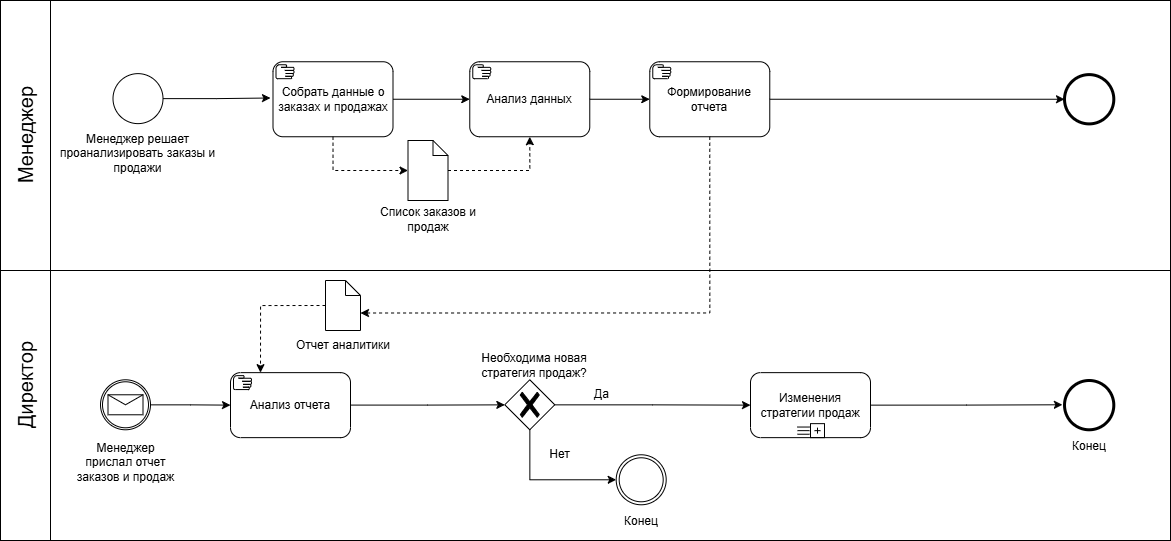

The diagram above was exported from draw.io. Its source (the exported page's mxGraphModel, read from the mxfile embedded in the PNG):
<mxGraphModel dx="1687" dy="878" grid="1" gridSize="10" guides="1" tooltips="1" connect="1" arrows="1" fold="1" page="1" pageScale="1" pageWidth="1169" pageHeight="1654" math="0" shadow="0">
  <root>
    <mxCell id="0" />
    <mxCell id="1" parent="0" />
    <mxCell id="GgNgR-RJVR8I2QYZOuqO-1" value="" style="rounded=0;whiteSpace=wrap;html=1;fillColor=none;movable=1;resizable=1;rotatable=1;deletable=1;editable=1;locked=0;connectable=1;" vertex="1" parent="1">
      <mxGeometry y="250" width="1170" height="270" as="geometry" />
    </mxCell>
    <mxCell id="GgNgR-RJVR8I2QYZOuqO-2" value="" style="rounded=0;whiteSpace=wrap;html=1;fillColor=none;movable=0;resizable=0;rotatable=0;deletable=0;editable=0;locked=1;connectable=0;" vertex="1" parent="1">
      <mxGeometry y="520" width="1170" height="270" as="geometry" />
    </mxCell>
    <mxCell id="GgNgR-RJVR8I2QYZOuqO-3" value="Менеджер" style="text;html=1;align=center;verticalAlign=middle;whiteSpace=wrap;rounded=0;rotation=-90;fontSize=20;movable=1;resizable=1;rotatable=1;deletable=1;editable=1;locked=0;connectable=1;" vertex="1" parent="1">
      <mxGeometry x="-27.5" y="370" width="105" height="30" as="geometry" />
    </mxCell>
    <mxCell id="GgNgR-RJVR8I2QYZOuqO-4" value="Директор" style="text;html=1;align=center;verticalAlign=middle;whiteSpace=wrap;rounded=0;rotation=-90;fontSize=20;movable=1;resizable=1;rotatable=1;deletable=1;editable=1;locked=0;connectable=1;" vertex="1" parent="1">
      <mxGeometry x="-27.5" y="620" width="105" height="30" as="geometry" />
    </mxCell>
    <mxCell id="GgNgR-RJVR8I2QYZOuqO-5" value="" style="points=[[0.145,0.145,0],[0.5,0,0],[0.855,0.145,0],[1,0.5,0],[0.855,0.855,0],[0.5,1,0],[0.145,0.855,0],[0,0.5,0]];shape=mxgraph.bpmn.event;html=1;verticalLabelPosition=bottom;labelBackgroundColor=#ffffff;verticalAlign=top;align=center;perimeter=ellipsePerimeter;outlineConnect=0;aspect=fixed;outline=catching;symbol=message;movable=1;resizable=1;rotatable=1;deletable=1;editable=1;locked=0;connectable=1;" vertex="1" parent="1">
      <mxGeometry x="100" y="629.28" width="50" height="50" as="geometry" />
    </mxCell>
    <mxCell id="GgNgR-RJVR8I2QYZOuqO-6" value="Менеджер прислал отчет заказов и продаж" style="text;html=1;strokeColor=none;fillColor=none;align=center;verticalAlign=middle;whiteSpace=wrap;rounded=0;movable=1;resizable=1;rotatable=1;deletable=1;editable=1;locked=0;connectable=1;" vertex="1" parent="1">
      <mxGeometry x="72.5" y="696.78" width="105" height="30" as="geometry" />
    </mxCell>
    <mxCell id="GgNgR-RJVR8I2QYZOuqO-7" style="edgeStyle=orthogonalEdgeStyle;rounded=0;orthogonalLoop=1;jettySize=auto;html=1;entryX=0;entryY=0.5;entryDx=0;entryDy=0;entryPerimeter=0;movable=1;resizable=1;rotatable=1;deletable=1;editable=1;locked=0;connectable=1;" edge="1" parent="1" source="GgNgR-RJVR8I2QYZOuqO-5" target="GgNgR-RJVR8I2QYZOuqO-11">
      <mxGeometry relative="1" as="geometry">
        <mxPoint x="200" y="654.28" as="targetPoint" />
      </mxGeometry>
    </mxCell>
    <mxCell id="GgNgR-RJVR8I2QYZOuqO-8" style="edgeStyle=orthogonalEdgeStyle;rounded=0;orthogonalLoop=1;jettySize=auto;html=1;entryX=0;entryY=0.5;entryDx=0;entryDy=0;entryPerimeter=0;exitX=1;exitY=0.5;exitDx=0;exitDy=0;exitPerimeter=0;movable=1;resizable=1;rotatable=1;deletable=1;editable=1;locked=0;connectable=1;" edge="1" parent="1" source="GgNgR-RJVR8I2QYZOuqO-20">
      <mxGeometry relative="1" as="geometry">
        <mxPoint x="980" y="654.28" as="sourcePoint" />
        <mxPoint x="1061.8899999999999" y="654.28" as="targetPoint" />
      </mxGeometry>
    </mxCell>
    <mxCell id="GgNgR-RJVR8I2QYZOuqO-9" value="Конец" style="text;html=1;strokeColor=none;fillColor=none;align=center;verticalAlign=middle;whiteSpace=wrap;rounded=0;movable=1;resizable=1;rotatable=1;deletable=1;editable=1;locked=0;connectable=1;" vertex="1" parent="1">
      <mxGeometry x="1041.77" y="686.78" width="93.79" height="17.5" as="geometry" />
    </mxCell>
    <mxCell id="GgNgR-RJVR8I2QYZOuqO-10" style="edgeStyle=orthogonalEdgeStyle;rounded=0;orthogonalLoop=1;jettySize=auto;html=1;movable=1;resizable=1;rotatable=1;deletable=1;editable=1;locked=0;connectable=1;" edge="1" parent="1" source="GgNgR-RJVR8I2QYZOuqO-11" target="GgNgR-RJVR8I2QYZOuqO-13">
      <mxGeometry relative="1" as="geometry" />
    </mxCell>
    <mxCell id="GgNgR-RJVR8I2QYZOuqO-11" value="Анализ отчета" style="points=[[0.25,0,0],[0.5,0,0],[0.75,0,0],[1,0.25,0],[1,0.5,0],[1,0.75,0],[0.75,1,0],[0.5,1,0],[0.25,1,0],[0,0.75,0],[0,0.5,0],[0,0.25,0]];shape=mxgraph.bpmn.task;whiteSpace=wrap;rectStyle=rounded;size=10;html=1;container=1;expand=0;collapsible=0;taskMarker=manual;movable=1;resizable=1;rotatable=1;deletable=1;editable=1;locked=0;connectable=1;" vertex="1" parent="1">
      <mxGeometry x="230" y="622.14" width="120" height="65" as="geometry" />
    </mxCell>
    <mxCell id="GgNgR-RJVR8I2QYZOuqO-12" style="edgeStyle=orthogonalEdgeStyle;rounded=0;orthogonalLoop=1;jettySize=auto;html=1;entryX=0;entryY=0.5;entryDx=0;entryDy=0;entryPerimeter=0;movable=1;resizable=1;rotatable=1;deletable=1;editable=1;locked=0;connectable=1;" edge="1" parent="1" source="GgNgR-RJVR8I2QYZOuqO-13" target="GgNgR-RJVR8I2QYZOuqO-20">
      <mxGeometry relative="1" as="geometry">
        <mxPoint x="860" y="654.28" as="targetPoint" />
      </mxGeometry>
    </mxCell>
    <mxCell id="GgNgR-RJVR8I2QYZOuqO-13" value="" style="points=[[0.25,0.25,0],[0.5,0,0],[0.75,0.25,0],[1,0.5,0],[0.75,0.75,0],[0.5,1,0],[0.25,0.75,0],[0,0.5,0]];shape=mxgraph.bpmn.gateway2;html=1;verticalLabelPosition=bottom;labelBackgroundColor=#ffffff;verticalAlign=top;align=center;perimeter=rhombusPerimeter;outlineConnect=0;outline=none;symbol=none;gwType=exclusive;movable=1;resizable=1;rotatable=1;deletable=1;editable=1;locked=0;connectable=1;" vertex="1" parent="1">
      <mxGeometry x="504.27" y="629.28" width="50" height="50" as="geometry" />
    </mxCell>
    <mxCell id="GgNgR-RJVR8I2QYZOuqO-14" value="Необходима новая стратегия продаж?" style="text;html=1;strokeColor=none;fillColor=none;align=center;verticalAlign=middle;whiteSpace=wrap;rounded=0;movable=1;resizable=1;rotatable=1;deletable=1;editable=1;locked=0;connectable=1;" vertex="1" parent="1">
      <mxGeometry x="473.79" y="600" width="120" height="30" as="geometry" />
    </mxCell>
    <mxCell id="GgNgR-RJVR8I2QYZOuqO-15" value="Да" style="text;html=1;strokeColor=none;fillColor=none;align=center;verticalAlign=middle;whiteSpace=wrap;rounded=0;movable=1;resizable=1;rotatable=1;deletable=1;editable=1;locked=0;connectable=1;" vertex="1" parent="1">
      <mxGeometry x="554.27" y="636.78" width="95" height="15" as="geometry" />
    </mxCell>
    <mxCell id="GgNgR-RJVR8I2QYZOuqO-16" value="" style="points=[[0.145,0.145,0],[0.5,0,0],[0.855,0.145,0],[1,0.5,0],[0.855,0.855,0],[0.5,1,0],[0.145,0.855,0],[0,0.5,0]];shape=mxgraph.bpmn.event;html=1;verticalLabelPosition=bottom;labelBackgroundColor=#ffffff;verticalAlign=top;align=center;perimeter=ellipsePerimeter;outlineConnect=0;aspect=fixed;outline=throwing;symbol=general;movable=1;resizable=1;rotatable=1;deletable=1;editable=1;locked=0;connectable=1;" vertex="1" parent="1">
      <mxGeometry x="615.6899999999998" y="704.28" width="50" height="50" as="geometry" />
    </mxCell>
    <mxCell id="GgNgR-RJVR8I2QYZOuqO-17" value="Конец" style="text;html=1;strokeColor=none;fillColor=none;align=center;verticalAlign=middle;whiteSpace=wrap;rounded=0;movable=1;resizable=1;rotatable=1;deletable=1;editable=1;locked=0;connectable=1;" vertex="1" parent="1">
      <mxGeometry x="593.79" y="761.78" width="93.79" height="17.5" as="geometry" />
    </mxCell>
    <mxCell id="GgNgR-RJVR8I2QYZOuqO-18" style="edgeStyle=orthogonalEdgeStyle;rounded=0;orthogonalLoop=1;jettySize=auto;html=1;entryX=0;entryY=0.5;entryDx=0;entryDy=0;entryPerimeter=0;movable=1;resizable=1;rotatable=1;deletable=1;editable=1;locked=0;connectable=1;" edge="1" parent="1" source="GgNgR-RJVR8I2QYZOuqO-13" target="GgNgR-RJVR8I2QYZOuqO-16">
      <mxGeometry relative="1" as="geometry">
        <Array as="points">
          <mxPoint x="529" y="728.78" />
        </Array>
      </mxGeometry>
    </mxCell>
    <mxCell id="GgNgR-RJVR8I2QYZOuqO-19" value="Нет" style="text;html=1;strokeColor=none;fillColor=none;align=center;verticalAlign=middle;whiteSpace=wrap;rounded=0;movable=1;resizable=1;rotatable=1;deletable=1;editable=1;locked=0;connectable=1;" vertex="1" parent="1">
      <mxGeometry x="512.29" y="696.78" width="95" height="15" as="geometry" />
    </mxCell>
    <mxCell id="GgNgR-RJVR8I2QYZOuqO-20" value="Изменения стратегии продаж" style="points=[[0.25,0,0],[0.5,0,0],[0.75,0,0],[1,0.25,0],[1,0.5,0],[1,0.75,0],[0.75,1,0],[0.5,1,0],[0.25,1,0],[0,0.75,0],[0,0.5,0],[0,0.25,0]];shape=mxgraph.bpmn.task;whiteSpace=wrap;rectStyle=rounded;size=10;html=1;container=1;expand=0;collapsible=0;taskMarker=abstract;isLoopSub=1;isLoopMultiSeq=1;movable=1;resizable=1;rotatable=1;deletable=1;editable=1;locked=0;connectable=1;" vertex="1" parent="1">
      <mxGeometry x="750" y="622.14" width="120" height="65" as="geometry" />
    </mxCell>
    <mxCell id="GgNgR-RJVR8I2QYZOuqO-21" value="" style="points=[[0.145,0.145,0],[0.5,0,0],[0.855,0.145,0],[1,0.5,0],[0.855,0.855,0],[0.5,1,0],[0.145,0.855,0],[0,0.5,0]];shape=mxgraph.bpmn.event;html=1;verticalLabelPosition=bottom;labelBackgroundColor=#ffffff;verticalAlign=top;align=center;perimeter=ellipsePerimeter;outlineConnect=0;aspect=fixed;outline=end;symbol=terminate2;movable=1;resizable=1;rotatable=1;deletable=1;editable=1;locked=0;connectable=1;" vertex="1" parent="1">
      <mxGeometry x="1064.02" y="630" width="49.28" height="49.28" as="geometry" />
    </mxCell>
    <mxCell id="GgNgR-RJVR8I2QYZOuqO-22" value="" style="rounded=0;whiteSpace=wrap;html=1;fillColor=none;movable=1;resizable=1;rotatable=1;deletable=1;editable=1;locked=0;connectable=1;" vertex="1" parent="1">
      <mxGeometry y="250" width="50" height="540" as="geometry" />
    </mxCell>
    <mxCell id="GgNgR-RJVR8I2QYZOuqO-23" value="" style="points=[[0.145,0.145,0],[0.5,0,0],[0.855,0.145,0],[1,0.5,0],[0.855,0.855,0],[0.5,1,0],[0.145,0.855,0],[0,0.5,0]];shape=mxgraph.bpmn.event;html=1;verticalLabelPosition=bottom;labelBackgroundColor=#ffffff;verticalAlign=top;align=center;perimeter=ellipsePerimeter;outlineConnect=0;aspect=fixed;outline=standard;symbol=general;movable=1;resizable=1;rotatable=1;deletable=1;editable=1;locked=0;connectable=1;" vertex="1" parent="1">
      <mxGeometry x="112.5" y="323.13" width="50" height="50" as="geometry" />
    </mxCell>
    <mxCell id="GgNgR-RJVR8I2QYZOuqO-24" value="Менеджер решает проанализировать заказы и продажи" style="text;html=1;align=center;verticalAlign=middle;whiteSpace=wrap;rounded=0;" vertex="1" parent="1">
      <mxGeometry x="50" y="378.75" width="175" height="48.43" as="geometry" />
    </mxCell>
    <mxCell id="GgNgR-RJVR8I2QYZOuqO-40" style="edgeStyle=orthogonalEdgeStyle;rounded=0;orthogonalLoop=1;jettySize=auto;html=1;entryX=0;entryY=0.5;entryDx=0;entryDy=0;entryPerimeter=0;" edge="1" parent="1" source="GgNgR-RJVR8I2QYZOuqO-23">
      <mxGeometry relative="1" as="geometry">
        <mxPoint x="270" y="347.5" as="targetPoint" />
      </mxGeometry>
    </mxCell>
    <mxCell id="6jG4zPYXQQN5UgzImi5U-70" style="edgeStyle=orthogonalEdgeStyle;rounded=0;orthogonalLoop=1;jettySize=auto;html=1;" edge="1" parent="1" source="6jG4zPYXQQN5UgzImi5U-64" target="6jG4zPYXQQN5UgzImi5U-69">
      <mxGeometry relative="1" as="geometry" />
    </mxCell>
    <mxCell id="6jG4zPYXQQN5UgzImi5U-64" value="Собрать данные о заказах и продажах" style="points=[[0.25,0,0],[0.5,0,0],[0.75,0,0],[1,0.25,0],[1,0.5,0],[1,0.75,0],[0.75,1,0],[0.5,1,0],[0.25,1,0],[0,0.75,0],[0,0.5,0],[0,0.25,0]];shape=mxgraph.bpmn.task;whiteSpace=wrap;rectStyle=rounded;size=10;html=1;container=1;expand=0;collapsible=0;taskMarker=manual;movable=1;resizable=1;rotatable=1;deletable=1;editable=1;locked=0;connectable=1;" vertex="1" parent="1">
      <mxGeometry x="272.5" y="311.25" width="120" height="75" as="geometry" />
    </mxCell>
    <mxCell id="6jG4zPYXQQN5UgzImi5U-65" value="" style="shape=mxgraph.bpmn.data;labelPosition=center;verticalLabelPosition=bottom;align=center;verticalAlign=top;size=15;html=1;movable=1;resizable=1;rotatable=1;deletable=1;editable=1;locked=0;connectable=1;" vertex="1" parent="1">
      <mxGeometry x="407.5" y="390" width="40" height="60" as="geometry" />
    </mxCell>
    <mxCell id="6jG4zPYXQQN5UgzImi5U-66" value="Список заказов и продаж" style="text;html=1;strokeColor=none;fillColor=none;align=center;verticalAlign=middle;whiteSpace=wrap;rounded=0;movable=1;resizable=1;rotatable=1;deletable=1;editable=1;locked=0;connectable=1;" vertex="1" parent="1">
      <mxGeometry x="377.5" y="454" width="100" height="30" as="geometry" />
    </mxCell>
    <mxCell id="6jG4zPYXQQN5UgzImi5U-67" style="edgeStyle=orthogonalEdgeStyle;rounded=0;orthogonalLoop=1;jettySize=auto;html=1;entryX=0;entryY=0.5;entryDx=0;entryDy=0;entryPerimeter=0;dashed=1;exitX=0.5;exitY=1;exitDx=0;exitDy=0;exitPerimeter=0;" edge="1" parent="1" source="6jG4zPYXQQN5UgzImi5U-64" target="6jG4zPYXQQN5UgzImi5U-65">
      <mxGeometry relative="1" as="geometry" />
    </mxCell>
    <mxCell id="6jG4zPYXQQN5UgzImi5U-69" value="Анализ данных" style="points=[[0.25,0,0],[0.5,0,0],[0.75,0,0],[1,0.25,0],[1,0.5,0],[1,0.75,0],[0.75,1,0],[0.5,1,0],[0.25,1,0],[0,0.75,0],[0,0.5,0],[0,0.25,0]];shape=mxgraph.bpmn.task;whiteSpace=wrap;rectStyle=rounded;size=10;html=1;container=1;expand=0;collapsible=0;taskMarker=manual;movable=1;resizable=1;rotatable=1;deletable=1;editable=1;locked=0;connectable=1;" vertex="1" parent="1">
      <mxGeometry x="469.27" y="311.25" width="120" height="75" as="geometry" />
    </mxCell>
    <mxCell id="6jG4zPYXQQN5UgzImi5U-71" style="edgeStyle=orthogonalEdgeStyle;rounded=0;orthogonalLoop=1;jettySize=auto;html=1;entryX=0.5;entryY=1;entryDx=0;entryDy=0;entryPerimeter=0;dashed=1;" edge="1" parent="1" source="6jG4zPYXQQN5UgzImi5U-65" target="6jG4zPYXQQN5UgzImi5U-69">
      <mxGeometry relative="1" as="geometry" />
    </mxCell>
    <mxCell id="6jG4zPYXQQN5UgzImi5U-72" value="Формирование отчета" style="points=[[0.25,0,0],[0.5,0,0],[0.75,0,0],[1,0.25,0],[1,0.5,0],[1,0.75,0],[0.75,1,0],[0.5,1,0],[0.25,1,0],[0,0.75,0],[0,0.5,0],[0,0.25,0]];shape=mxgraph.bpmn.task;whiteSpace=wrap;rectStyle=rounded;size=10;html=1;container=1;expand=0;collapsible=0;taskMarker=manual;movable=1;resizable=1;rotatable=1;deletable=1;editable=1;locked=0;connectable=1;" vertex="1" parent="1">
      <mxGeometry x="649.27" y="311.25" width="120" height="75" as="geometry" />
    </mxCell>
    <mxCell id="6jG4zPYXQQN5UgzImi5U-73" style="edgeStyle=orthogonalEdgeStyle;rounded=0;orthogonalLoop=1;jettySize=auto;html=1;entryX=0;entryY=0.5;entryDx=0;entryDy=0;entryPerimeter=0;" edge="1" parent="1" source="6jG4zPYXQQN5UgzImi5U-69" target="6jG4zPYXQQN5UgzImi5U-72">
      <mxGeometry relative="1" as="geometry" />
    </mxCell>
    <mxCell id="6jG4zPYXQQN5UgzImi5U-74" value="" style="shape=mxgraph.bpmn.data;labelPosition=center;verticalLabelPosition=bottom;align=center;verticalAlign=top;size=15;html=1;movable=1;resizable=1;rotatable=1;deletable=1;editable=1;locked=0;connectable=1;" vertex="1" parent="1">
      <mxGeometry x="325" y="530" width="35" height="50" as="geometry" />
    </mxCell>
    <mxCell id="6jG4zPYXQQN5UgzImi5U-75" value="Отчет аналитики" style="text;html=1;strokeColor=none;fillColor=none;align=center;verticalAlign=middle;whiteSpace=wrap;rounded=0;movable=1;resizable=1;rotatable=1;deletable=1;editable=1;locked=0;connectable=1;" vertex="1" parent="1">
      <mxGeometry x="292.5" y="580" width="100" height="30" as="geometry" />
    </mxCell>
    <mxCell id="6jG4zPYXQQN5UgzImi5U-77" style="edgeStyle=orthogonalEdgeStyle;rounded=0;orthogonalLoop=1;jettySize=auto;html=1;entryX=0;entryY=0;entryDx=35;entryDy=32.5;entryPerimeter=0;exitX=0.5;exitY=1;exitDx=0;exitDy=0;exitPerimeter=0;dashed=1;" edge="1" parent="1" source="6jG4zPYXQQN5UgzImi5U-72" target="6jG4zPYXQQN5UgzImi5U-74">
      <mxGeometry relative="1" as="geometry" />
    </mxCell>
    <mxCell id="6jG4zPYXQQN5UgzImi5U-80" style="edgeStyle=orthogonalEdgeStyle;rounded=0;orthogonalLoop=1;jettySize=auto;html=1;entryX=0.25;entryY=0;entryDx=0;entryDy=0;entryPerimeter=0;exitX=0;exitY=0.5;exitDx=0;exitDy=0;exitPerimeter=0;dashed=1;" edge="1" parent="1" source="6jG4zPYXQQN5UgzImi5U-74" target="GgNgR-RJVR8I2QYZOuqO-11">
      <mxGeometry relative="1" as="geometry">
        <mxPoint x="320" y="550" as="sourcePoint" />
      </mxGeometry>
    </mxCell>
    <mxCell id="dPClB-u3KpHrO4mqjgSt-2" value="" style="points=[[0.145,0.145,0],[0.5,0,0],[0.855,0.145,0],[1,0.5,0],[0.855,0.855,0],[0.5,1,0],[0.145,0.855,0],[0,0.5,0]];shape=mxgraph.bpmn.event;html=1;verticalLabelPosition=bottom;labelBackgroundColor=#ffffff;verticalAlign=top;align=center;perimeter=ellipsePerimeter;outlineConnect=0;aspect=fixed;outline=end;symbol=terminate2;movable=1;resizable=1;rotatable=1;deletable=1;editable=1;locked=0;connectable=1;" vertex="1" parent="1">
      <mxGeometry x="1064.02" y="324.11" width="49.28" height="49.28" as="geometry" />
    </mxCell>
    <mxCell id="dPClB-u3KpHrO4mqjgSt-3" style="edgeStyle=orthogonalEdgeStyle;rounded=0;orthogonalLoop=1;jettySize=auto;html=1;entryX=0;entryY=0.5;entryDx=0;entryDy=0;entryPerimeter=0;" edge="1" parent="1" source="6jG4zPYXQQN5UgzImi5U-72" target="dPClB-u3KpHrO4mqjgSt-2">
      <mxGeometry relative="1" as="geometry" />
    </mxCell>
  </root>
</mxGraphModel>